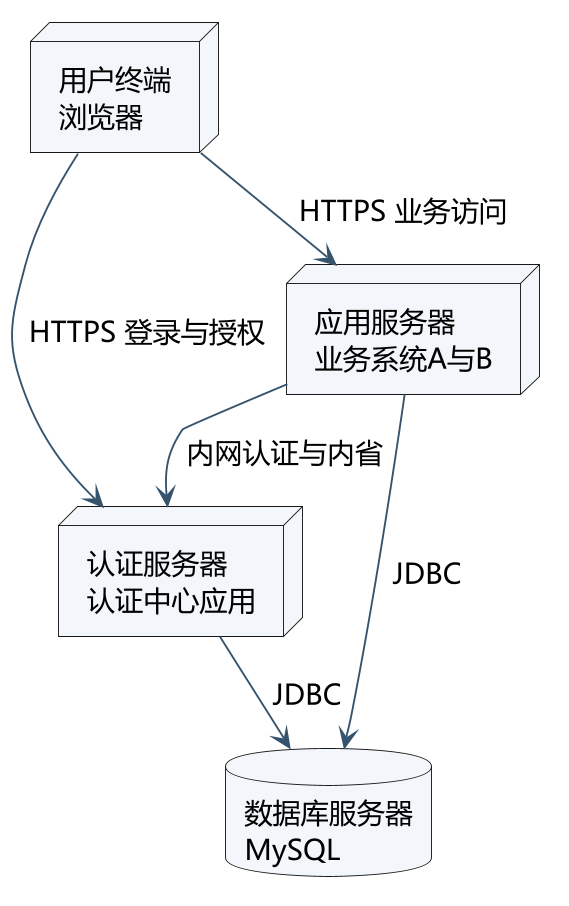

The diagram above was rendered by PlantUML. Its source (embedded in the PNG):
@startuml
!pragma layout smetana
skinparam defaultFontName Microsoft YaHei
skinparam defaultFontSize 15
skinparam dpi 180
skinparam backgroundColor white
skinparam shadowing false
skinparam roundcorner 6
skinparam ArrowColor #35536C
skinparam classBackgroundColor #F3F6FA
skinparam usecaseBackgroundColor #F3F6FA
skinparam stateBackgroundColor #F3F6FA
skinparam sequenceParticipantBackgroundColor #F3F6FA
skinparam componentBackgroundColor #F3F6FA
skinparam objectBackgroundColor #F3F6FA
skinparam packageBackgroundColor white
skinparam nodeBackgroundColor #F3F6FA
skinparam databaseBackgroundColor #F3F6FA
hide empty members
top to bottom direction
node "用户终端\n浏览器" as U
node "认证服务器\n认证中心应用" as C
node "应用服务器\n业务系统A与B" as A
database "数据库服务器\nMySQL" as DB
U --> C : HTTPS 登录与授权
U --> A : HTTPS 业务访问
A --> C : 内网认证与内省
C --> DB : JDBC
A --> DB : JDBC

@enduml